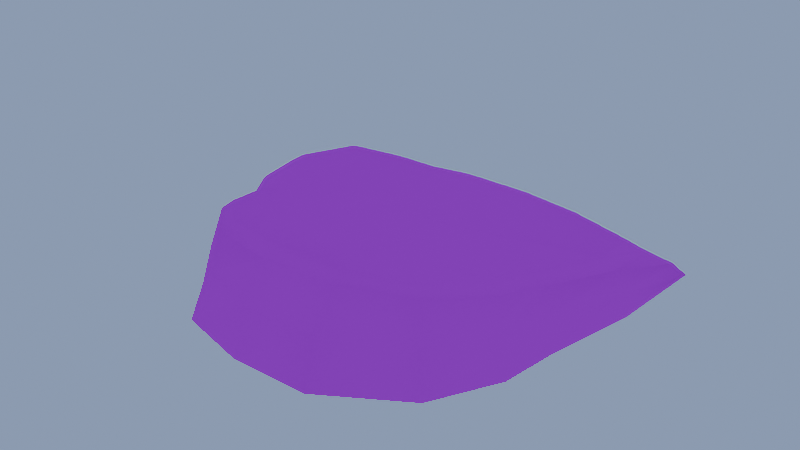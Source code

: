 # Source: gr.blend  (saved by Blender 4.1.24; exported with 4.5.12 LTS)
import bpy
from mathutils import Matrix  # noqa: F401  (used for matrix-valued properties, if any)

bpy.ops.wm.read_factory_settings(use_empty=True)
scene = bpy.context.scene
scene.name = 'Scene'

# ---- collections
col_scene = bpy.data.collections.new('scene'); scene.collection.children.link(col_scene)

# ---- images (referenced by path relative to the original .blend; pixels are not part of the script)
import os
ASSET_DIR = os.environ.get("B2B_ASSET_DIR", "")  # directory of the original .blend (textures are referenced by path, not embedded)
HERE = os.path.dirname(os.path.abspath(__file__))  # packed textures are extracted next to this script under _unpacked/

def load_image(name, relpath, width, height, colorspace="sRGB"):
    """Load a texture the original file referenced (path relative to the .blend, or extracted next to this script)."""
    p = next((c for c in (os.path.join(HERE, relpath), os.path.join(ASSET_DIR, relpath)) if relpath and os.path.exists(c)), "")
    if p:
        img = bpy.data.images.load(p, check_existing=True)
        img.name = name
    else:  # same state as the original file: an image datablock whose file is absent (Cycles renders it pink)
        img = bpy.data.images.new(name, width, height)
        img.source = "FILE"
        img.filepath = "//" + (relpath or name)
    img.colorspace_settings.name = colorspace
    return img
img_towermap_png = load_image('towermap.png', 'towermap.png', 1024, 1024, 'sRGB')
img_earthmap_png_001 = load_image('earthmap.png.001', 'earthmap.png', 1024, 1024, 'sRGB')

# ---- materials (node trees are filled in below, after node groups)
mat_terrain = bpy.data.materials.new('terrain')

# ---- node groups
ng_nodegroup = bpy.data.node_groups.new('NodeGroup', 'ShaderNodeTree')
_s = ng_nodegroup.interface.new_socket(name='Result', in_out='OUTPUT', socket_type='NodeSocketColor')
_s.default_value = (0.0, 0.0, 0.0, 0.0)
_s = ng_nodegroup.interface.new_socket(name='Base', in_out='INPUT', socket_type='NodeSocketColor')
_s.default_value = (0.001668, 0.007015, 0.01395, 1.0)
_s = ng_nodegroup.interface.new_socket(name='Shadow', in_out='INPUT', socket_type='NodeSocketColor')
_s.default_value = (0.9604, 0.441, 1.0, 1.0)
_s = ng_nodegroup.interface.new_socket(name='Cel Shaded?', in_out='INPUT', socket_type='NodeSocketFloat')
_s.subtype = 'FACTOR'
_s.min_value = 0.0
_s.max_value = 1.0
_s = ng_nodegroup.interface.new_socket(name='From Min', in_out='INPUT', socket_type='NodeSocketFloat')
_s.default_value = 0.01
_s.min_value = -1e+04
_s.max_value = 1e+04
_s = ng_nodegroup.interface.new_socket(name='From Max', in_out='INPUT', socket_type='NodeSocketFloat')
_s.default_value = 1.0
_s.min_value = -1e+04
_s.max_value = 1e+04
_s = ng_nodegroup.interface.new_socket(name='Blend Light Color', in_out='INPUT', socket_type='NodeSocketFloat')
_s.subtype = 'FACTOR'
_s.default_value = 0.8533
_s.min_value = 0.0
_s.max_value = 1.0
_s = ng_nodegroup.interface.new_socket(name='Normal', in_out='INPUT', socket_type='NodeSocketVector')
_s.hide_value = True
_N = ng_nodegroup.nodes; _L = ng_nodegroup.links
n0 = _N.new('ShaderNodeOutputMaterial'); n0.name = 'Material Output.001'; n0.location = (969, 127)
n1 = _N.new('NodeGroupOutput'); n1.name = 'Group Output'; n1.location = (820, 223)
n2 = _N.new('ShaderNodeTexImage'); n2.name = 'Image Texture'; n2.location = (-1010, -120)
n2.image = img_towermap_png
n2.interpolation = 'Closest'
n3 = _N.new('ShaderNodeShaderToRGB'); n3.name = 'Shader to RGB'; n3.location = (-350, 30)
n4 = _N.new('ShaderNodeBsdfDiffuse'); n4.name = 'Diffuse BSDF'; n4.location = (-555, -65)
n5 = _N.new('ShaderNodeSeparateColor'); n5.name = 'Separate Color.001'; n5.location = (-401, -289)
n6 = _N.new('ShaderNodeCombineColor'); n6.name = 'Combine Color'; n6.location = (-229, -289)
n6.inputs[2].default_value = 1.0
n7 = _N.new('ShaderNodeMix'); n7.name = 'Mix'; n7.location = (400, 193)
n8 = _N.new('ShaderNodeMapRange'); n8.name = 'Map Range'; n8.location = (53, 210)
n8.inputs[5].default_value = 80.0
n9 = _N.new('ShaderNodeMath'); n9.name = 'Math'; n9.location = (225, 66)
n9.operation = 'CEIL'
n10 = _N.new('ShaderNodeSeparateColor'); n10.name = 'Separate Color'; n10.location = (-147, 156)
n11 = _N.new('ShaderNodeMix'); n11.name = 'Mix.001'; n11.location = (590, 97)
n11.data_type = 'RGBA'
n12 = _N.new('ShaderNodeMix'); n12.name = 'Mix.002'; n12.location = (101, -165)
n12.data_type = 'RGBA'
n13 = _N.new('NodeGroupInput'); n13.name = 'Group Input'; n13.location = (-844, 379)
_L.new(n3.outputs[0], n10.inputs[0])
_L.new(n4.outputs[0], n3.inputs[0])
_L.new(n10.outputs[2], n8.inputs[0])
_L.new(n7.outputs[0], n11.inputs[0])
_L.new(n8.outputs[0], n9.inputs[0])
_L.new(n13.outputs[6], n4.inputs[2])
_L.new(n13.outputs[2], n7.inputs[0])
_L.new(n13.outputs[3], n8.inputs[1])
_L.new(n13.outputs[4], n8.inputs[2])
_L.new(n13.outputs[5], n12.inputs[0])
_L.new(n11.outputs[2], n1.inputs[0])
_L.new(n5.outputs[0], n6.inputs[0])
_L.new(n5.outputs[1], n6.inputs[1])
_L.new(n3.outputs[0], n5.inputs[0])
_L.new(n6.outputs[0], n12.inputs[7])
_L.new(n12.outputs[2], n11.inputs[7])
_L.new(n9.outputs[0], n7.inputs[3])
_L.new(n8.outputs[0], n7.inputs[2])
_L.new(n13.outputs[1], n11.inputs[6])
_L.new(n13.outputs[0], n12.inputs[6])
n0.is_active_output = True

# ---- material node trees
mat_terrain.use_nodes = True; mat_terrain.node_tree.nodes.clear()
_N = mat_terrain.node_tree.nodes; _L = mat_terrain.node_tree.links
n0 = _N.new('ShaderNodeTexImage'); n0.name = 'Image Texture'; n0.location = (-950, -519)
n0.image = img_earthmap_png_001
n0.interpolation = 'Closest'
n1 = _N.new('ShaderNodeBsdfPrincipled'); n1.name = 'Principled BSDF'; n1.location = (-647, -382)
n1.inputs[3].default_value = 1.0
n2 = _N.new('ShaderNodeOutputMaterial'); n2.name = 'Material Output.001'; n2.location = (114, 165)
n3 = _N.new('ShaderNodeTexImage'); n3.name = 'Image Texture.001'; n3.location = (-991, 197)
n3.image = img_earthmap_png_001
n3.interpolation = 'Closest'
n4 = _N.new('ShaderNodeBsdfPrincipled'); n4.name = 'Principled BSDF.001'; n4.location = (-627, -37)
n4.inputs[3].default_value = 1.0
n5 = _N.new('ShaderNodeMixShader'); n5.name = 'Mix Shader'; n5.location = (-114, 168)
n5.inputs[0].default_value = 1.0
n6 = _N.new('ShaderNodeGroup'); n6.name = 'Group'; n6.location = (-608, 210)
n6.width = 194
n6.node_tree = ng_nodegroup
n6.inputs[1].default_value = (0.03039, 0.07329, 0.09958, 1.0)
n6.inputs[2].default_value = 0.0
n6.inputs[3].default_value = 0.1
n6.inputs[4].default_value = 1.0
n6.inputs[5].default_value = 0.0
n6.inputs[6].default_value = (0.0, 0.0, 0.0)
n7 = _N.new('ShaderNodeOutputMaterial'); n7.name = 'Material Output'; n7.location = (-252, -392)
_L.new(n1.outputs[0], n7.inputs[0])
_L.new(n0.outputs[0], n1.inputs[0])
_L.new(n0.outputs[1], n1.inputs[4])
_L.new(n3.outputs[0], n6.inputs[0])
_L.new(n3.outputs[0], n4.inputs[0])
_L.new(n4.outputs[0], n5.inputs[2])
_L.new(n5.outputs[0], n2.inputs[0])
_L.new(n6.outputs[0], n5.inputs[1])
n7.is_active_output = True

# ---- world
world_world = bpy.data.worlds.new('World'); scene.world = world_world
world_world.use_nodes = True; world_world.node_tree.nodes.clear()
_N = world_world.node_tree.nodes; _L = world_world.node_tree.links
n0 = _N.new('ShaderNodeOutputWorld'); n0.name = 'World Output'; n0.location = (300, 300)
n1 = _N.new('ShaderNodeBackground'); n1.name = 'Background'; n1.location = (10, 300)
n1.inputs[0].default_value = (0.2605, 0.3487, 0.5594, 1.0)
_L.new(n1.outputs[0], n0.inputs[0])
n0.is_active_output = True
world_world.color = (0.05088, 0.05088, 0.05088)
world_world.use_sun_shadow = False
world_world.sun_shadow_jitter_overblur = 0.0

# ---- meshes
me_cube_016 = bpy.data.meshes.new('Cube.016')
me_cube_016.from_pydata([(-7.566, -1.624, -1.147), (-5.607, -4.276, -1.427), (-4.767, -6.965, -1.025), (-2.454, -9.526, -0.6209), (0.8985, -10.4, -0.5203), (4.328, -10.3, -0.5248), (7.43, -7.731, -0.9099), (8.79, -4.657, -1.058), (9.089, -2.262, -1.052), (9.756, 2.199, -1.269), (9.771, 7.379, -1.596), (-9.771, 7.532, -1.665), (-9.29, 2.354, -0.9239), (-6.889, -1.224, 1.162), (-5.073, -3.559, 1.697), (-4.296, -6.019, 2.248), (-2.117, -8.008, 2.714), (0.8466, -8.655, 2.846), (4.009, -8.349, 2.793), (6.484, -6.691, 2.297), (7.87, -3.953, 1.756), (8.427, -1.783, 1.455), (9.053, 2.26, 0.5641), (8.388, 5.995, -0.2706), (-9.023, 6.97, -0.6301), (-8.611, 2.347, 0.3445), (-6.438, -1.09, 1.502), (-4.743, -3.269, 2.009), (-4.017, -5.565, 2.53), (-1.972, -7.417, 2.97), (0.785, -8.01, 3.198), (3.738, -7.729, 3.117), (6.036, -6.191, 2.567), (7.339, -3.638, 2.059), (7.865, -1.61, 1.785), (8.447, 2.257, 0.9633), (7.784, 5.557, 0.1706), (-8.444, 6.491, -0.2545), (-8.046, 2.376, 0.7096), (0.7746, -5.814, 2.98), (0.7828, 7.207, -0.2966), (0.7431, -1.3, 2.178), (0.7421, 2.229, 0.8448), (0.7546, -3.333, 2.631), (3.817, -6.028, 3.034), (4.393, 6.968, -0.1709), (4.181, 2.171, 0.8978), (3.919, -3.451, 2.639), (4.009, -1.419, 2.243), (-2.605, 7.233, -0.3481), (-2.069, -3.295, 2.313), (-1.897, -5.635, 2.838), (-2.217, -1.192, 1.837), (-2.468, 2.289, 0.7898), (-5.877, 7.038, -0.3061), (-5.361, 2.369, 1.005), (-4.976, -1.085, 1.918), (-5.408, -3.917, 0.1347), (-7.296, -1.424, 0.007348), (9.406, 2.199, -0.3644), (8.758, -2.244, 0.1968), (-4.6, -6.492, 0.6118), (-2.204, -8.765, 1.228), (9.403, 6.769, -0.9062), (0.8823, -9.765, 1.395), (-9.385, 7.277, -1.117), (4.168, -9.446, 1.344), (-8.95, 2.35, -0.2897), (6.959, -7.418, 0.9367), (8.27, -4.49, 0.5869), (4.418, 9.371, -2.026), (4.42, 7.41, -0.6173), (4.418, 8.433, -1.312), (0.6732, 10.4, -2.182), (0.7462, 8.478, -0.8199), (0.7079, 9.52, -1.5), (-2.759, 10.33, -2.17), (-2.7, 9.49, -1.519), (-2.64, 8.501, -0.8628), (-5.948, 9.318, -2.02), (-5.877, 8.722, -1.426), (-5.81, 7.646, -0.7715)], [], [(58, 57, 14, 13), (25, 13, 26, 38), (60, 59, 22, 21), (57, 61, 15, 14), (61, 62, 16, 15), (62, 64, 17, 16), (63, 72, 71, 23), (64, 66, 18, 17), (65, 67, 25, 24), (66, 68, 19, 18), (67, 58, 13, 25), (68, 69, 20, 19), (69, 60, 21, 20), (36, 45, 46, 35), (19, 20, 33, 32), (20, 21, 34, 33), (13, 14, 27, 26), (21, 22, 35, 34), (14, 15, 28, 27), (15, 16, 29, 28), (16, 17, 30, 29), (23, 71, 45, 36), (17, 18, 31, 30), (24, 25, 38, 37), (18, 19, 32, 31), (32, 44, 31), (33, 47, 44, 32), (34, 48, 47, 33), (35, 22, 23, 36), (59, 9, 10, 63), (35, 46, 48, 34), (39, 43, 50, 51), (41, 42, 53, 52), (43, 41, 52, 50), (42, 40, 49, 53), (30, 39, 51, 29), (44, 47, 43, 39), (48, 46, 42, 41), (47, 48, 41, 43), (46, 45, 40, 42), (31, 44, 39, 30), (51, 50, 27, 28), (29, 51, 28), (52, 53, 55, 56), (50, 52, 56, 27), (53, 49, 54, 55), (55, 54, 37, 38), (56, 55, 38, 26), (27, 56, 26), (22, 59, 63, 23), (7, 8, 60, 69), (6, 7, 69, 68), (12, 0, 58, 67), (5, 6, 68, 66), (11, 12, 67, 65), (10, 70, 72, 63), (3, 4, 64, 62), (2, 3, 62, 61), (1, 2, 61, 57), (8, 9, 59, 60), (0, 1, 57, 58), (71, 72, 75, 74), (72, 70, 73, 75), (45, 71, 74, 40), (74, 75, 77, 78), (75, 73, 76, 77), (40, 74, 78, 49), (78, 77, 80, 81), (77, 76, 79, 80), (49, 78, 81, 54), (80, 79, 11, 65), (54, 81, 24, 37), (81, 80, 65, 24), (4, 5, 66, 64)])
me_cube_016.polygons.foreach_set('use_smooth', [True] * 74)
_uv = me_cube_016.uv_layers.new(name='UVMap')
_uv.uv.foreach_set('vector', [0.1295, 0.2123, 0.1375, 0.1959, 0.1459, 0.2012, 0.1362, 0.2147, 0.1259, 0.2347, 0.1362, 0.2147, 0.1393, 0.2155, 0.1296, 0.2348, 0.2271, 0.2088, 0.2307, 0.2347, 0.2251, 0.2342, 0.2198, 0.212, 0.1375, 0.1959, 0.1468, 0.1807, 0.1536, 0.1893, 0.1459, 0.2012, 0.1468, 0.1807, 0.1606, 0.1709, 0.1632, 0.1812, 0.1536, 0.1893, 0.1606, 0.1709, 0.1805, 0.1669, 0.1803, 0.1784, 0.1632, 0.1812, 0.2293, 0.261, 0.2012, 0.274, 0.2006, 0.2666, 0.223, 0.256, 0.1805, 0.1669, 0.2006, 0.1701, 0.1971, 0.181, 0.1803, 0.1784, 0.1193, 0.2627, 0.1217, 0.2347, 0.1259, 0.2347, 0.1225, 0.2604, 0.2006, 0.1701, 0.2141, 0.1801, 0.2091, 0.1886, 0.1971, 0.181, 0.1217, 0.2347, 0.1295, 0.2123, 0.1362, 0.2147, 0.1259, 0.2347, 0.2141, 0.1801, 0.2221, 0.1964, 0.2162, 0.2006, 0.2091, 0.1886, 0.2221, 0.1964, 0.2271, 0.2088, 0.2198, 0.212, 0.2162, 0.2006, 0.2189, 0.253, 0.2001, 0.2629, 0.1977, 0.2351, 0.221, 0.234, 0.2091, 0.1886, 0.2162, 0.2006, 0.2131, 0.2025, 0.2068, 0.1912, 0.2162, 0.2006, 0.2198, 0.212, 0.2163, 0.213, 0.2131, 0.2025, 0.1362, 0.2147, 0.1459, 0.2012, 0.1483, 0.2032, 0.1393, 0.2155, 0.2198, 0.212, 0.2251, 0.2342, 0.221, 0.234, 0.2163, 0.213, 0.1459, 0.2012, 0.1536, 0.1893, 0.155, 0.1919, 0.1483, 0.2032, 0.1536, 0.1893, 0.1632, 0.1812, 0.164, 0.1842, 0.155, 0.1919, 0.1632, 0.1812, 0.1803, 0.1784, 0.1799, 0.1819, 0.164, 0.1842, 0.223, 0.256, 0.2006, 0.2666, 0.2001, 0.2629, 0.2189, 0.253, 0.1803, 0.1784, 0.1971, 0.181, 0.1955, 0.1842, 0.1799, 0.1819, 0.1225, 0.2604, 0.1259, 0.2347, 0.1296, 0.2348, 0.1261, 0.2576, 0.1971, 0.181, 0.2091, 0.1886, 0.2068, 0.1912, 0.1955, 0.1842, 0.2068, 0.1912, 0.1941, 0.1915, 0.1955, 0.1842, 0.2131, 0.2025, 0.1952, 0.2043, 0.1941, 0.1915, 0.2068, 0.1912, 0.2163, 0.213, 0.1961, 0.2151, 0.1952, 0.2043, 0.2131, 0.2025, 0.221, 0.234, 0.2251, 0.2342, 0.223, 0.256, 0.2189, 0.253, 0.2307, 0.2347, 0.2365, 0.2352, 0.233, 0.2658, 0.2293, 0.261, 0.221, 0.234, 0.1977, 0.2351, 0.1961, 0.2151, 0.2163, 0.213, 0.1796, 0.1924, 0.1791, 0.2048, 0.1645, 0.2046, 0.1667, 0.1926, 0.1789, 0.216, 0.1787, 0.2359, 0.1608, 0.2359, 0.1629, 0.216, 0.1791, 0.2048, 0.1789, 0.216, 0.1629, 0.216, 0.1645, 0.2046, 0.1787, 0.2359, 0.1789, 0.2653, 0.1589, 0.2651, 0.1608, 0.2359, 0.1799, 0.1819, 0.1796, 0.1924, 0.1667, 0.1926, 0.164, 0.1842, 0.1941, 0.1915, 0.1952, 0.2043, 0.1791, 0.2048, 0.1796, 0.1924, 0.1961, 0.2151, 0.1977, 0.2351, 0.1787, 0.2359, 0.1789, 0.216, 0.1952, 0.2043, 0.1961, 0.2151, 0.1789, 0.216, 0.1791, 0.2048, 0.1977, 0.2351, 0.2001, 0.2629, 0.1789, 0.2653, 0.1787, 0.2359, 0.1955, 0.1842, 0.1941, 0.1915, 0.1796, 0.1924, 0.1799, 0.1819, 0.1667, 0.1926, 0.1645, 0.2046, 0.1483, 0.2032, 0.155, 0.1919, 0.164, 0.1842, 0.1667, 0.1926, 0.155, 0.1919, 0.1629, 0.216, 0.1608, 0.2359, 0.1446, 0.2352, 0.1478, 0.2156, 0.1645, 0.2046, 0.1629, 0.216, 0.1478, 0.2156, 0.1483, 0.2032, 0.1608, 0.2359, 0.1589, 0.2651, 0.1399, 0.2624, 0.1446, 0.2352, 0.1446, 0.2352, 0.1399, 0.2624, 0.1261, 0.2576, 0.1296, 0.2348, 0.1478, 0.2156, 0.1446, 0.2352, 0.1296, 0.2348, 0.1393, 0.2155, 0.1483, 0.2032, 0.1478, 0.2156, 0.1393, 0.2155, 0.2251, 0.2342, 0.2307, 0.2347, 0.2293, 0.261, 0.223, 0.256, 0.2315, 0.1929, 0.2347, 0.208, 0.2271, 0.2088, 0.2221, 0.1964, 0.2227, 0.1731, 0.2315, 0.1929, 0.2221, 0.1964, 0.2141, 0.1801, 0.1175, 0.2348, 0.1228, 0.2095, 0.1295, 0.2123, 0.1217, 0.2347, 0.2048, 0.1589, 0.2227, 0.1731, 0.2141, 0.1801, 0.2006, 0.1701, 0.1157, 0.2651, 0.1175, 0.2348, 0.1217, 0.2347, 0.1193, 0.2627, 0.233, 0.2658, 0.2018, 0.2812, 0.2012, 0.274, 0.2293, 0.261, 0.1559, 0.1598, 0.1805, 0.155, 0.1805, 0.1669, 0.1606, 0.1709, 0.1398, 0.173, 0.1559, 0.1598, 0.1606, 0.1709, 0.1468, 0.1807, 0.1293, 0.1901, 0.1398, 0.173, 0.1468, 0.1807, 0.1375, 0.1959, 0.2347, 0.208, 0.2365, 0.2352, 0.2307, 0.2347, 0.2271, 0.2088, 0.1228, 0.2095, 0.1293, 0.1901, 0.1375, 0.1959, 0.1295, 0.2123, 0.2006, 0.2666, 0.2012, 0.274, 0.1785, 0.2811, 0.1787, 0.2735, 0.2012, 0.274, 0.2018, 0.2812, 0.1784, 0.2881, 0.1785, 0.2811, 0.2001, 0.2629, 0.2006, 0.2666, 0.1787, 0.2735, 0.1789, 0.2653, 0.1787, 0.2735, 0.1785, 0.2811, 0.1575, 0.2805, 0.1583, 0.2733, 0.1785, 0.2811, 0.1784, 0.2881, 0.1567, 0.2871, 0.1575, 0.2805, 0.1789, 0.2653, 0.1787, 0.2735, 0.1583, 0.2733, 0.1589, 0.2651, 0.1583, 0.2733, 0.1575, 0.2805, 0.1383, 0.2744, 0.1397, 0.2669, 0.1575, 0.2805, 0.1567, 0.2871, 0.1369, 0.2795, 0.1383, 0.2744, 0.1589, 0.2651, 0.1583, 0.2733, 0.1397, 0.2669, 0.1399, 0.2624, 0.1383, 0.2744, 0.1369, 0.2795, 0.1157, 0.2651, 0.1193, 0.2627, 0.1399, 0.2624, 0.1397, 0.2669, 0.1225, 0.2604, 0.1261, 0.2576, 0.1397, 0.2669, 0.1383, 0.2744, 0.1193, 0.2627, 0.1225, 0.2604, 0.1805, 0.155, 0.2048, 0.1589, 0.2006, 0.1701, 0.1805, 0.1669])
me_cube_016.materials.append(mat_terrain)
me_cube_016.update()

# ---- objects
ob_cube_004 = bpy.data.objects.new('Cube.004', me_cube_016)

# ---- transforms, parenting, visibility, modifiers, constraints
ob_cube_004.location = (0.0, 0.0, 0.0)
ob_cube_004.scale = (0.8349, 0.8349, 0.8349)

# ---- collection membership
col_scene.objects.link(ob_cube_004)

# ---- scene / render settings (as saved in the file)
scene.frame_start = 1; scene.frame_end = 250; scene.frame_set(0)
scene.render.engine = 'BLENDER_EEVEE_NEXT'
scene.render.filter_size = 0.0
scene.cycles.sampling_pattern = 'TABULATED_SOBOL'
scene.cycles.filter_width = 0.01
scene.eevee.volumetric_start = 36.7
scene.eevee.volumetric_end = 25.7
scene.eevee.use_volumetric_shadows = True
scene.eevee.gtao_distance = 0.0
scene.eevee.ray_tracing_options.trace_max_roughness = 0.0
bpy.context.view_layer.update()

# ---- added for rendering (the .blend has no active camera): camera
cam_auto = bpy.data.cameras.new('AutoCamera')
cam_auto.lens = 50.0
cam_auto.sensor_width = 36.0
cam_auto.clip_end = 1000.0
ob_auto_camera = bpy.data.objects.new('AutoCamera', cam_auto)
scene.collection.objects.link(ob_auto_camera)
ob_auto_camera.location = (22.4402, -26.9283, 18.3767)
ob_auto_camera.rotation_euler = (1.09748, -7.21219e-08, 0.694738)
scene.camera = ob_auto_camera
bpy.context.view_layer.update()
